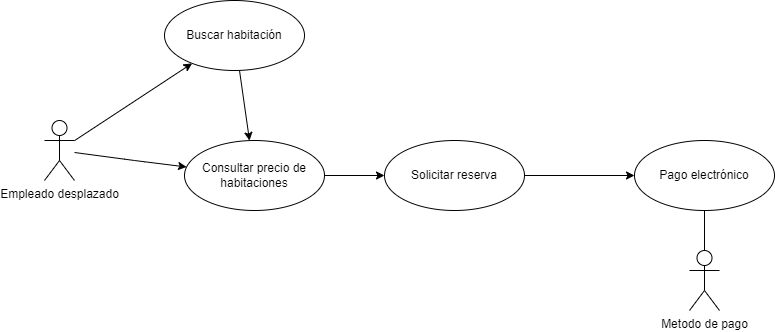

The diagram above was exported from draw.io. Its source (the exported page's mxGraphModel, read from the mxfile embedded in the PNG):
<mxGraphModel dx="2220" dy="523" grid="1" gridSize="10" guides="1" tooltips="1" connect="1" arrows="1" fold="1" page="1" pageScale="1" pageWidth="850" pageHeight="1100" math="0" shadow="0">
  <root>
    <mxCell id="0" />
    <mxCell id="1" parent="0" />
    <mxCell id="4" style="edgeStyle=none;html=1;" parent="1" source="2" target="3" edge="1">
      <mxGeometry relative="1" as="geometry" />
    </mxCell>
    <mxCell id="12" style="edgeStyle=none;html=1;" parent="1" source="2" target="11" edge="1">
      <mxGeometry relative="1" as="geometry">
        <Array as="points">
          <mxPoint x="100" y="200" />
        </Array>
      </mxGeometry>
    </mxCell>
    <mxCell id="2" value="Empleado desplazado" style="shape=umlActor;verticalLabelPosition=bottom;verticalAlign=top;html=1;" parent="1" vertex="1">
      <mxGeometry x="10" y="160" width="30" height="60" as="geometry" />
    </mxCell>
    <mxCell id="19" style="edgeStyle=none;html=1;" parent="1" source="3" target="11" edge="1">
      <mxGeometry relative="1" as="geometry" />
    </mxCell>
    <mxCell id="3" value="Buscar habitación" style="ellipse;whiteSpace=wrap;html=1;" parent="1" vertex="1">
      <mxGeometry x="130" y="40" width="140" height="70" as="geometry" />
    </mxCell>
    <mxCell id="16" style="edgeStyle=none;html=1;" parent="1" source="5" target="7" edge="1">
      <mxGeometry relative="1" as="geometry" />
    </mxCell>
    <mxCell id="5" value="Solicitar reserva" style="ellipse;whiteSpace=wrap;html=1;" parent="1" vertex="1">
      <mxGeometry x="350" y="180" width="140" height="70" as="geometry" />
    </mxCell>
    <mxCell id="17" style="edgeStyle=none;html=1;" parent="1" source="7" edge="1">
      <mxGeometry relative="1" as="geometry">
        <mxPoint x="670" y="300" as="targetPoint" />
      </mxGeometry>
    </mxCell>
    <mxCell id="7" value="Pago electrónico" style="ellipse;whiteSpace=wrap;html=1;" parent="1" vertex="1">
      <mxGeometry x="600" y="180" width="140" height="70" as="geometry" />
    </mxCell>
    <mxCell id="13" style="edgeStyle=none;html=1;" parent="1" source="11" target="5" edge="1">
      <mxGeometry relative="1" as="geometry" />
    </mxCell>
    <mxCell id="11" value="Consultar precio de habitaciones" style="ellipse;whiteSpace=wrap;html=1;" parent="1" vertex="1">
      <mxGeometry x="150" y="180" width="140" height="70" as="geometry" />
    </mxCell>
    <mxCell id="18" value="Metodo de pago" style="shape=umlActor;verticalLabelPosition=bottom;verticalAlign=top;html=1;" parent="1" vertex="1">
      <mxGeometry x="655" y="290" width="30" height="60" as="geometry" />
    </mxCell>
  </root>
</mxGraphModel>